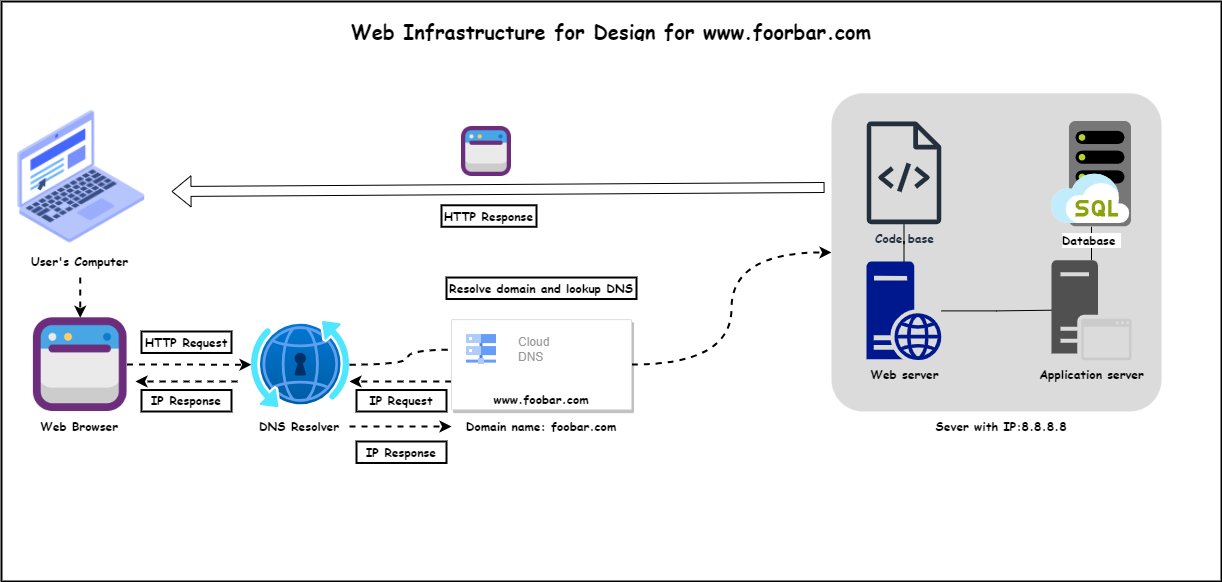

The diagram above was exported from draw.io. Its source (the exported page's mxGraphModel, read from the mxfile embedded in the PNG):
<mxGraphModel dx="2194" dy="1906" grid="1" gridSize="10" guides="1" tooltips="1" connect="1" arrows="1" fold="1" page="1" pageScale="1" pageWidth="850" pageHeight="1100" math="0" shadow="0">
  <root>
    <mxCell id="0" />
    <mxCell id="1" parent="0" />
    <mxCell id="2" value="" style="whiteSpace=wrap;strokeWidth=2;verticalAlign=top;fontStyle=1;fontFamily=Comic Sans MS;" parent="1" vertex="1">
      <mxGeometry x="-840" y="-1040" width="1220" height="580" as="geometry" />
    </mxCell>
    <mxCell id="6" value="HTTP Request" style="whiteSpace=wrap;strokeWidth=2;fontFamily=Comic Sans MS;fontStyle=1" parent="2" vertex="1">
      <mxGeometry x="140" y="330" width="90" height="21.48" as="geometry" />
    </mxCell>
    <mxCell id="cf-2AFHfg193cVEzCLMi-17" value="" style="shape=image;html=1;verticalAlign=middle;verticalLabelPosition=bottom;labelBackgroundColor=#ffffff;imageAspect=0;aspect=fixed;image=https://cdn2.iconfinder.com/data/icons/whcompare-isometric-web-hosting-servers/50/web-browser-on-laptop-128.png;direction=east;flipH=1;fontFamily=Comic Sans MS;" parent="2" vertex="1">
      <mxGeometry x="9.998490566037738" y="106.33148148148148" width="137.4814814814815" height="137.4814814814815" as="geometry" />
    </mxCell>
    <mxCell id="cf-2AFHfg193cVEzCLMi-36" value="" style="edgeStyle=orthogonalEdgeStyle;rounded=0;orthogonalLoop=1;jettySize=auto;html=1;strokeWidth=2;dashed=1;" parent="2" source="cf-2AFHfg193cVEzCLMi-18" target="cf-2AFHfg193cVEzCLMi-34" edge="1">
      <mxGeometry relative="1" as="geometry" />
    </mxCell>
    <mxCell id="cf-2AFHfg193cVEzCLMi-18" value="" style="shape=image;html=1;verticalAlign=top;verticalLabelPosition=bottom;labelBackgroundColor=#ffffff;imageAspect=0;aspect=fixed;image=https://cdn4.iconfinder.com/data/icons/essentials-74/24/004_-_Website-128.png;strokeWidth=2;" parent="2" vertex="1">
      <mxGeometry x="31.889999999999986" y="316.3" width="93.7" height="93.7" as="geometry" />
    </mxCell>
    <mxCell id="cf-2AFHfg193cVEzCLMi-21" value="" style="edgeStyle=orthogonalEdgeStyle;rounded=0;orthogonalLoop=1;jettySize=auto;html=1;strokeWidth=2;dashed=1;" parent="2" source="cf-2AFHfg193cVEzCLMi-19" target="cf-2AFHfg193cVEzCLMi-18" edge="1">
      <mxGeometry relative="1" as="geometry" />
    </mxCell>
    <mxCell id="cf-2AFHfg193cVEzCLMi-19" value="&lt;font face=&quot;Comic Sans MS&quot;&gt;&lt;b&gt;User's Computer&lt;/b&gt;&lt;/font&gt;" style="text;html=1;strokeColor=none;fillColor=none;align=center;verticalAlign=middle;whiteSpace=wrap;rounded=0;" parent="2" vertex="1">
      <mxGeometry x="10" y="243.81" width="137.48" height="32.22" as="geometry" />
    </mxCell>
    <mxCell id="cf-2AFHfg193cVEzCLMi-22" value="&lt;h1&gt;&lt;font style=&quot;font-size: 20px;&quot; face=&quot;Comic Sans MS&quot;&gt;Web Infrastructure for Design for www.foorbar.com&lt;/font&gt;&lt;/h1&gt;" style="text;html=1;strokeColor=none;fillColor=none;spacing=5;spacingTop=-20;whiteSpace=wrap;overflow=hidden;rounded=0;align=center;" parent="2" vertex="1">
      <mxGeometry x="300" y="10" width="620" height="30" as="geometry" />
    </mxCell>
    <mxCell id="cf-2AFHfg193cVEzCLMi-31" value="&lt;font face=&quot;Comic Sans MS&quot;&gt;&lt;b&gt;Web Browser&amp;nbsp;&lt;/b&gt;&lt;/font&gt;" style="text;html=1;strokeColor=none;fillColor=none;align=center;verticalAlign=middle;whiteSpace=wrap;rounded=0;" parent="2" vertex="1">
      <mxGeometry x="37.480000000000004" y="410" width="88.11" height="30" as="geometry" />
    </mxCell>
    <mxCell id="cf-2AFHfg193cVEzCLMi-49" value="" style="edgeStyle=orthogonalEdgeStyle;rounded=0;orthogonalLoop=1;jettySize=auto;html=1;dashed=1;strokeWidth=2;endArrow=classic;endFill=1;curved=1;" parent="2" source="cf-2AFHfg193cVEzCLMi-34" target="cf-2AFHfg193cVEzCLMi-40" edge="1">
      <mxGeometry relative="1" as="geometry" />
    </mxCell>
    <mxCell id="cf-2AFHfg193cVEzCLMi-34" value="" style="image;aspect=fixed;html=1;points=[];align=center;fontSize=12;image=img/lib/azure2/networking/DNS_Private_Resolver.svg;" parent="2" vertex="1">
      <mxGeometry x="250" y="319.91999999999996" width="98" height="86.47" as="geometry" />
    </mxCell>
    <mxCell id="fPFS_vRFfcOzRveUMNEH-6" value="" style="edgeStyle=orthogonalEdgeStyle;rounded=0;orthogonalLoop=1;jettySize=auto;html=1;strokeWidth=2;dashed=1;" edge="1" parent="2" source="cf-2AFHfg193cVEzCLMi-38" target="cf-2AFHfg193cVEzCLMi-67">
      <mxGeometry relative="1" as="geometry" />
    </mxCell>
    <mxCell id="cf-2AFHfg193cVEzCLMi-38" value="&lt;font face=&quot;Comic Sans MS&quot;&gt;&lt;b&gt;DNS Resolver&lt;/b&gt;&lt;/font&gt;" style="text;html=1;strokeColor=none;fillColor=none;align=center;verticalAlign=middle;whiteSpace=wrap;rounded=0;" parent="2" vertex="1">
      <mxGeometry x="248" y="410" width="100" height="30" as="geometry" />
    </mxCell>
    <mxCell id="cf-2AFHfg193cVEzCLMi-53" value="" style="edgeStyle=orthogonalEdgeStyle;rounded=0;orthogonalLoop=1;jettySize=auto;html=1;strokeWidth=2;dashed=1;curved=1;" parent="2" source="cf-2AFHfg193cVEzCLMi-39" target="cf-2AFHfg193cVEzCLMi-50" edge="1">
      <mxGeometry relative="1" as="geometry" />
    </mxCell>
    <mxCell id="fPFS_vRFfcOzRveUMNEH-7" value="" style="edgeStyle=orthogonalEdgeStyle;rounded=0;orthogonalLoop=1;jettySize=auto;html=1;curved=1;dashed=1;strokeWidth=2;" edge="1" parent="2" source="cf-2AFHfg193cVEzCLMi-39" target="cf-2AFHfg193cVEzCLMi-34">
      <mxGeometry relative="1" as="geometry">
        <Array as="points">
          <mxPoint x="400" y="380" />
          <mxPoint x="400" y="380" />
        </Array>
      </mxGeometry>
    </mxCell>
    <mxCell id="cf-2AFHfg193cVEzCLMi-39" value="www.foobar.com" style="strokeColor=#dddddd;shadow=1;strokeWidth=1;rounded=1;absoluteArcSize=1;arcSize=2;fontStyle=1;fontFamily=Comic Sans MS;verticalAlign=bottom;" parent="2" vertex="1">
      <mxGeometry x="450" y="318.11" width="180" height="90.08" as="geometry" />
    </mxCell>
    <mxCell id="cf-2AFHfg193cVEzCLMi-40" value="Cloud&#10;DNS" style="editableCssRules=.*;html=1;fontColor=#999999;shape=image;verticalLabelPosition=middle;labelBackgroundColor=#ffffff;verticalAlign=middle;labelPosition=right;align=left;spacingLeft=20;part=1;points=[];imageAspect=0;image=data:image/svg+xml,(base64 omitted: 828 chars);strokeWidth=2;dashed=1;" parent="cf-2AFHfg193cVEzCLMi-39" vertex="1">
      <mxGeometry width="30" height="30" relative="1" as="geometry">
        <mxPoint x="15" y="15" as="offset" />
      </mxGeometry>
    </mxCell>
    <mxCell id="cf-2AFHfg193cVEzCLMi-50" value="" style="rounded=1;arcSize=10;strokeColor=none;fillColor=#DBDBDB;gradientColor=none;" parent="2" vertex="1">
      <mxGeometry x="830" y="91.81" width="330" height="318.19" as="geometry" />
    </mxCell>
    <mxCell id="cf-2AFHfg193cVEzCLMi-51" value="&lt;font face=&quot;Comic Sans MS&quot;&gt;&lt;b&gt;Sever with IP:8.8.8.8&lt;/b&gt;&lt;/font&gt;" style="text;html=1;strokeColor=none;fillColor=none;align=center;verticalAlign=middle;whiteSpace=wrap;rounded=0;" parent="2" vertex="1">
      <mxGeometry x="880" y="410" width="240" height="30" as="geometry" />
    </mxCell>
    <mxCell id="cf-2AFHfg193cVEzCLMi-55" value="&lt;font face=&quot;Comic Sans MS&quot;&gt;&lt;b&gt;Application server&lt;/b&gt;&lt;/font&gt;" style="sketch=0;pointerEvents=1;shadow=0;dashed=0;html=1;strokeColor=none;fillColor=#505050;labelPosition=center;verticalLabelPosition=bottom;verticalAlign=top;outlineConnect=0;align=center;shape=mxgraph.office.servers.application_server_ghosted;" parent="2" vertex="1">
      <mxGeometry x="1050" y="258.69" width="80" height="100" as="geometry" />
    </mxCell>
    <mxCell id="cf-2AFHfg193cVEzCLMi-61" value="" style="edgeStyle=orthogonalEdgeStyle;rounded=0;orthogonalLoop=1;jettySize=auto;html=1;endArrow=none;endFill=0;" parent="2" source="cf-2AFHfg193cVEzCLMi-56" target="cf-2AFHfg193cVEzCLMi-55" edge="1">
      <mxGeometry relative="1" as="geometry" />
    </mxCell>
    <mxCell id="cf-2AFHfg193cVEzCLMi-62" value="" style="edgeStyle=orthogonalEdgeStyle;rounded=0;orthogonalLoop=1;jettySize=auto;html=1;endArrow=none;endFill=0;" parent="2" source="cf-2AFHfg193cVEzCLMi-56" target="cf-2AFHfg193cVEzCLMi-57" edge="1">
      <mxGeometry relative="1" as="geometry" />
    </mxCell>
    <mxCell id="cf-2AFHfg193cVEzCLMi-56" value="&lt;font face=&quot;Comic Sans MS&quot;&gt;&lt;b&gt;Web server&lt;/b&gt;&lt;/font&gt;" style="sketch=0;aspect=fixed;pointerEvents=1;shadow=0;dashed=0;html=1;strokeColor=none;labelPosition=center;verticalLabelPosition=bottom;verticalAlign=top;align=center;fillColor=#00188D;shape=mxgraph.mscae.enterprise.web_server" parent="2" vertex="1">
      <mxGeometry x="865" y="260" width="75" height="98.69" as="geometry" />
    </mxCell>
    <mxCell id="cf-2AFHfg193cVEzCLMi-57" value="&lt;font face=&quot;Comic Sans MS&quot;&gt;&lt;b&gt;Code base&lt;/b&gt;&lt;/font&gt;" style="sketch=0;outlineConnect=0;fontColor=#232F3E;gradientColor=none;fillColor=#232F3D;strokeColor=none;dashed=0;verticalLabelPosition=bottom;verticalAlign=top;align=center;html=1;fontSize=12;fontStyle=0;aspect=fixed;pointerEvents=1;shape=mxgraph.aws4.source_code;" parent="2" vertex="1">
      <mxGeometry x="865" y="120" width="75" height="102.63" as="geometry" />
    </mxCell>
    <mxCell id="cf-2AFHfg193cVEzCLMi-63" value="" style="edgeStyle=orthogonalEdgeStyle;rounded=0;orthogonalLoop=1;jettySize=auto;html=1;startArrow=none;startFill=0;endArrow=none;endFill=0;" parent="2" source="cf-2AFHfg193cVEzCLMi-58" target="cf-2AFHfg193cVEzCLMi-55" edge="1">
      <mxGeometry relative="1" as="geometry" />
    </mxCell>
    <mxCell id="cf-2AFHfg193cVEzCLMi-58" value="&lt;font face=&quot;Comic Sans MS&quot;&gt;&lt;b&gt;Database&amp;nbsp;&lt;/b&gt;&lt;/font&gt;" style="image;sketch=0;aspect=fixed;html=1;points=[];align=center;fontSize=12;image=img/lib/mscae/SQL_Managed_Instances.svg;" parent="2" vertex="1">
      <mxGeometry x="1050" y="120" width="80" height="105.26" as="geometry" />
    </mxCell>
    <mxCell id="cf-2AFHfg193cVEzCLMi-67" value="&lt;font face=&quot;Comic Sans MS&quot;&gt;&lt;b&gt;Domain name: foobar.com&lt;/b&gt;&lt;/font&gt;" style="text;html=1;strokeColor=none;fillColor=none;align=center;verticalAlign=middle;whiteSpace=wrap;rounded=0;" parent="2" vertex="1">
      <mxGeometry x="450" y="410" width="180" height="30" as="geometry" />
    </mxCell>
    <mxCell id="cf-2AFHfg193cVEzCLMi-68" value="Resolve domain and lookup DNS" style="whiteSpace=wrap;strokeWidth=2;fontFamily=Comic Sans MS;fontStyle=1" parent="2" vertex="1">
      <mxGeometry x="445" y="276.03" width="190" height="21.48" as="geometry" />
    </mxCell>
    <mxCell id="cf-2AFHfg193cVEzCLMi-72" value="" style="shape=flexArrow;endArrow=classic;html=1;rounded=0;exitX=-0.021;exitY=0.296;exitDx=0;exitDy=0;exitPerimeter=0;" parent="2" source="cf-2AFHfg193cVEzCLMi-50" edge="1">
      <mxGeometry width="50" height="50" relative="1" as="geometry">
        <mxPoint x="822.8400000000001" y="203.72" as="sourcePoint" />
        <mxPoint x="169.99997204751892" y="189.99716688409782" as="targetPoint" />
      </mxGeometry>
    </mxCell>
    <mxCell id="cf-2AFHfg193cVEzCLMi-75" value="" style="shape=image;html=1;verticalAlign=top;verticalLabelPosition=bottom;labelBackgroundColor=#ffffff;imageAspect=0;aspect=fixed;image=https://cdn4.iconfinder.com/data/icons/essentials-74/24/004_-_Website-128.png" parent="2" vertex="1">
      <mxGeometry x="460" y="125" width="50" height="50" as="geometry" />
    </mxCell>
    <mxCell id="fPFS_vRFfcOzRveUMNEH-8" value="" style="edgeStyle=orthogonalEdgeStyle;rounded=0;orthogonalLoop=1;jettySize=auto;html=1;curved=1;dashed=1;strokeWidth=2;" edge="1" parent="2">
      <mxGeometry relative="1" as="geometry">
        <mxPoint x="236" y="380" as="sourcePoint" />
        <mxPoint x="134" y="380" as="targetPoint" />
        <Array as="points">
          <mxPoint x="206" y="380" />
          <mxPoint x="206" y="380" />
        </Array>
      </mxGeometry>
    </mxCell>
    <mxCell id="fPFS_vRFfcOzRveUMNEH-9" value="IP Response" style="whiteSpace=wrap;strokeWidth=2;fontFamily=Comic Sans MS;fontStyle=1" vertex="1" parent="2">
      <mxGeometry x="140" y="388.52" width="90" height="21.48" as="geometry" />
    </mxCell>
    <mxCell id="fPFS_vRFfcOzRveUMNEH-49" value="IP Request" style="whiteSpace=wrap;strokeWidth=2;fontFamily=Comic Sans MS;fontStyle=1" vertex="1" parent="2">
      <mxGeometry x="355" y="388.52" width="90" height="21.48" as="geometry" />
    </mxCell>
    <mxCell id="fPFS_vRFfcOzRveUMNEH-50" value="HTTP Response" style="whiteSpace=wrap;strokeWidth=2;fontFamily=Comic Sans MS;fontStyle=1" vertex="1" parent="2">
      <mxGeometry x="440" y="203.78" width="95" height="21.48" as="geometry" />
    </mxCell>
    <mxCell id="fPFS_vRFfcOzRveUMNEH-51" value="IP Response" style="whiteSpace=wrap;strokeWidth=2;fontFamily=Comic Sans MS;fontStyle=1" vertex="1" parent="2">
      <mxGeometry x="355" y="440" width="90" height="21.48" as="geometry" />
    </mxCell>
  </root>
</mxGraphModel>